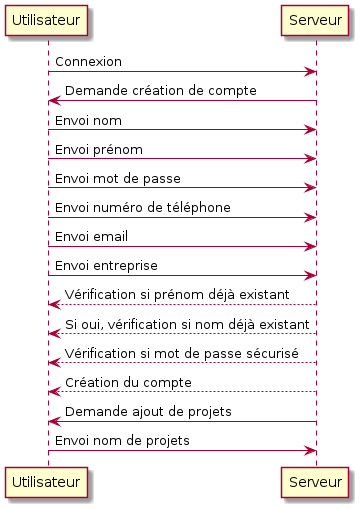

The diagram above was rendered by PlantUML. Its source (embedded in the PNG):
@startuml
hide circle
hide empty members
hide empty methods


participant Utilisateur
participant Serveur

Utilisateur -> Serveur : Connexion
Utilisateur <- Serveur : Demande création de compte
Utilisateur -> Serveur : Envoi nom
Utilisateur -> Serveur : Envoi prénom
Utilisateur -> Serveur : Envoi mot de passe
Utilisateur -> Serveur : Envoi numéro de téléphone
Utilisateur -> Serveur : Envoi email
Utilisateur -> Serveur : Envoi entreprise
Utilisateur <-- Serveur : Vérification si prénom déjà existant
Utilisateur <-- Serveur : Si oui, vérification si nom déjà existant
Utilisateur <-- Serveur : Vérification si mot de passe sécurisé
Utilisateur <-- Serveur : Création du compte
Utilisateur <- Serveur : Demande ajout de projets
Utilisateur -> Serveur : Envoi nom de projets
@enduml